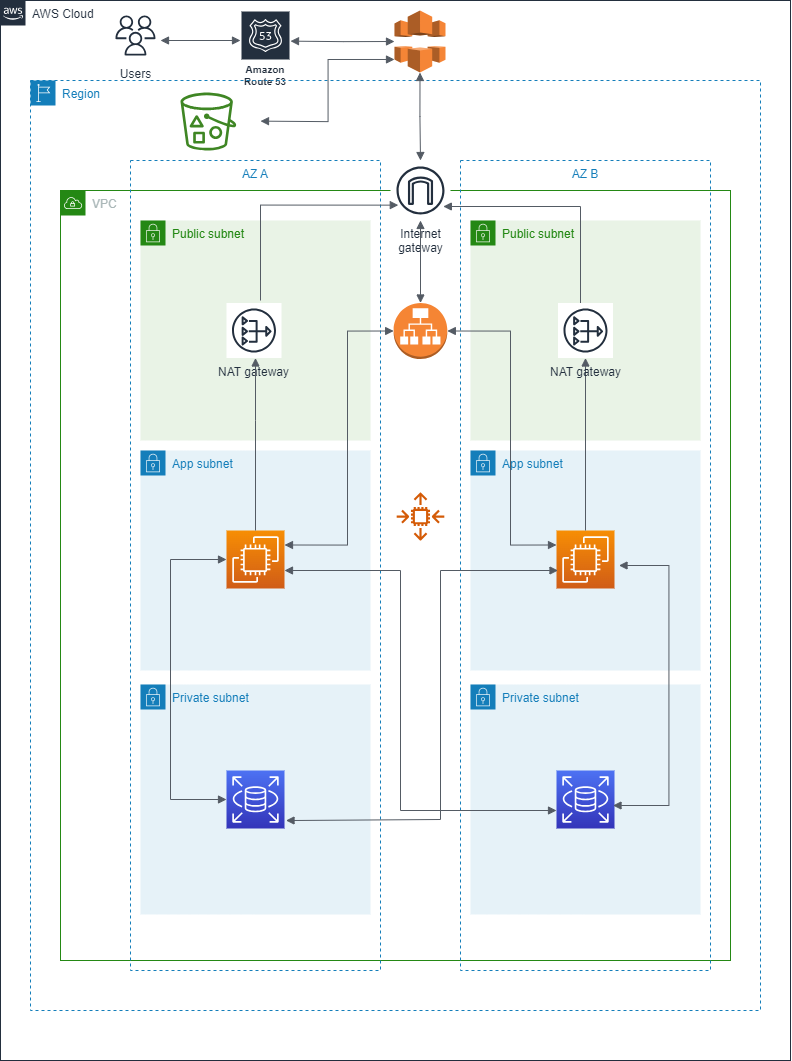

The diagram above was exported from draw.io. Its source (the exported page's mxGraphModel, read from the mxfile embedded in the PNG):
<mxGraphModel dx="1500" dy="827" grid="1" gridSize="10" guides="1" tooltips="1" connect="1" arrows="1" fold="1" page="1" pageScale="1" pageWidth="827" pageHeight="1169" math="0" shadow="0">
  <root>
    <mxCell id="0" />
    <mxCell id="1" parent="0" />
    <mxCell id="sQ7NP-9YRCdX116FE9q4-1" value="AWS Cloud" style="points=[[0,0],[0.25,0],[0.5,0],[0.75,0],[1,0],[1,0.25],[1,0.5],[1,0.75],[1,1],[0.75,1],[0.5,1],[0.25,1],[0,1],[0,0.75],[0,0.5],[0,0.25]];outlineConnect=0;gradientColor=none;html=1;whiteSpace=wrap;fontSize=12;fontStyle=0;container=1;pointerEvents=0;collapsible=0;recursiveResize=0;shape=mxgraph.aws4.group;grIcon=mxgraph.aws4.group_aws_cloud_alt;strokeColor=#232F3E;fillColor=none;verticalAlign=top;align=left;spacingLeft=30;fontColor=#232F3E;dashed=0;" vertex="1" parent="1">
      <mxGeometry x="20" y="20" width="790" height="1060" as="geometry" />
    </mxCell>
    <mxCell id="sQ7NP-9YRCdX116FE9q4-57" value="Users" style="sketch=0;outlineConnect=0;fontColor=#232F3E;gradientColor=none;strokeColor=#232F3E;fillColor=#ffffff;dashed=0;verticalLabelPosition=bottom;verticalAlign=top;align=center;html=1;fontSize=12;fontStyle=0;aspect=fixed;shape=mxgraph.aws4.resourceIcon;resIcon=mxgraph.aws4.users;" vertex="1" parent="sQ7NP-9YRCdX116FE9q4-1">
      <mxGeometry x="110" y="10" width="50" height="50" as="geometry" />
    </mxCell>
    <mxCell id="sQ7NP-9YRCdX116FE9q4-62" value="Amazon Route 53" style="sketch=0;outlineConnect=0;fontColor=#232F3E;gradientColor=none;strokeColor=#ffffff;fillColor=#232F3E;dashed=0;verticalLabelPosition=middle;verticalAlign=bottom;align=center;html=1;whiteSpace=wrap;fontSize=10;fontStyle=1;spacing=3;shape=mxgraph.aws4.productIcon;prIcon=mxgraph.aws4.route_53;" vertex="1" parent="sQ7NP-9YRCdX116FE9q4-1">
      <mxGeometry x="240" y="10" width="50" height="81" as="geometry" />
    </mxCell>
    <mxCell id="sQ7NP-9YRCdX116FE9q4-65" value="" style="edgeStyle=orthogonalEdgeStyle;html=1;endArrow=block;elbow=vertical;startArrow=block;startFill=1;endFill=1;strokeColor=#545B64;rounded=0;" edge="1" parent="sQ7NP-9YRCdX116FE9q4-1">
      <mxGeometry width="100" relative="1" as="geometry">
        <mxPoint x="160" y="40" as="sourcePoint" />
        <mxPoint x="240" y="40" as="targetPoint" />
      </mxGeometry>
    </mxCell>
    <mxCell id="sQ7NP-9YRCdX116FE9q4-66" value="" style="outlineConnect=0;dashed=0;verticalLabelPosition=bottom;verticalAlign=top;align=center;html=1;shape=mxgraph.aws3.cloudfront;fillColor=#F58536;gradientColor=none;" vertex="1" parent="sQ7NP-9YRCdX116FE9q4-1">
      <mxGeometry x="394" y="10" width="51" height="62" as="geometry" />
    </mxCell>
    <mxCell id="sQ7NP-9YRCdX116FE9q4-67" value="" style="edgeStyle=orthogonalEdgeStyle;html=1;endArrow=block;elbow=vertical;startArrow=block;startFill=1;endFill=1;strokeColor=#545B64;rounded=0;entryX=0;entryY=0.5;entryDx=0;entryDy=0;entryPerimeter=0;" edge="1" parent="sQ7NP-9YRCdX116FE9q4-1" target="sQ7NP-9YRCdX116FE9q4-66">
      <mxGeometry width="100" relative="1" as="geometry">
        <mxPoint x="290" y="40.64" as="sourcePoint" />
        <mxPoint x="370" y="40.64" as="targetPoint" />
      </mxGeometry>
    </mxCell>
    <mxCell id="sQ7NP-9YRCdX116FE9q4-2" value="Region" style="points=[[0,0],[0.25,0],[0.5,0],[0.75,0],[1,0],[1,0.25],[1,0.5],[1,0.75],[1,1],[0.75,1],[0.5,1],[0.25,1],[0,1],[0,0.75],[0,0.5],[0,0.25]];outlineConnect=0;gradientColor=none;html=1;whiteSpace=wrap;fontSize=12;fontStyle=0;container=1;pointerEvents=0;collapsible=0;recursiveResize=0;shape=mxgraph.aws4.group;grIcon=mxgraph.aws4.group_region;strokeColor=#147EBA;fillColor=none;verticalAlign=top;align=left;spacingLeft=30;fontColor=#147EBA;dashed=1;" vertex="1" parent="1">
      <mxGeometry x="50" y="100" width="730" height="930" as="geometry" />
    </mxCell>
    <mxCell id="sQ7NP-9YRCdX116FE9q4-31" value="" style="sketch=0;outlineConnect=0;fontColor=#232F3E;gradientColor=none;fillColor=#3F8624;strokeColor=none;dashed=0;verticalLabelPosition=bottom;verticalAlign=top;align=center;html=1;fontSize=12;fontStyle=0;aspect=fixed;pointerEvents=1;shape=mxgraph.aws4.bucket_with_objects;" vertex="1" parent="sQ7NP-9YRCdX116FE9q4-2">
      <mxGeometry x="150.00000000000003" y="12" width="55.77" height="58" as="geometry" />
    </mxCell>
    <mxCell id="sQ7NP-9YRCdX116FE9q4-69" value="" style="edgeStyle=orthogonalEdgeStyle;html=1;endArrow=block;elbow=vertical;startArrow=block;startFill=1;endFill=1;strokeColor=#545B64;rounded=0;entryX=0;entryY=0.79;entryDx=0;entryDy=0;entryPerimeter=0;" edge="1" parent="sQ7NP-9YRCdX116FE9q4-2" target="sQ7NP-9YRCdX116FE9q4-66">
      <mxGeometry width="100" relative="1" as="geometry">
        <mxPoint x="230" y="40.639999999999986" as="sourcePoint" />
        <mxPoint x="330" y="40.639999999999986" as="targetPoint" />
      </mxGeometry>
    </mxCell>
    <mxCell id="sQ7NP-9YRCdX116FE9q4-3" value="VPC" style="points=[[0,0],[0.25,0],[0.5,0],[0.75,0],[1,0],[1,0.25],[1,0.5],[1,0.75],[1,1],[0.75,1],[0.5,1],[0.25,1],[0,1],[0,0.75],[0,0.5],[0,0.25]];outlineConnect=0;gradientColor=none;html=1;whiteSpace=wrap;fontSize=12;fontStyle=0;container=1;pointerEvents=0;collapsible=0;recursiveResize=0;shape=mxgraph.aws4.group;grIcon=mxgraph.aws4.group_vpc;strokeColor=#248814;fillColor=none;verticalAlign=top;align=left;spacingLeft=30;fontColor=#AAB7B8;dashed=0;" vertex="1" parent="1">
      <mxGeometry x="80" y="210" width="670" height="770" as="geometry" />
    </mxCell>
    <mxCell id="sQ7NP-9YRCdX116FE9q4-23" value="AZ A" style="fillColor=none;strokeColor=#147EBA;dashed=1;verticalAlign=top;fontStyle=0;fontColor=#147EBA;whiteSpace=wrap;html=1;" vertex="1" parent="sQ7NP-9YRCdX116FE9q4-3">
      <mxGeometry x="70" y="-30" width="250" height="810" as="geometry" />
    </mxCell>
    <mxCell id="sQ7NP-9YRCdX116FE9q4-5" value="AZ B" style="fillColor=none;strokeColor=#147EBA;dashed=1;verticalAlign=top;fontStyle=0;fontColor=#147EBA;whiteSpace=wrap;html=1;" vertex="1" parent="sQ7NP-9YRCdX116FE9q4-3">
      <mxGeometry x="400" y="-30" width="250" height="810" as="geometry" />
    </mxCell>
    <mxCell id="sQ7NP-9YRCdX116FE9q4-12" value="App subnet" style="points=[[0,0],[0.25,0],[0.5,0],[0.75,0],[1,0],[1,0.25],[1,0.5],[1,0.75],[1,1],[0.75,1],[0.5,1],[0.25,1],[0,1],[0,0.75],[0,0.5],[0,0.25]];outlineConnect=0;gradientColor=none;html=1;whiteSpace=wrap;fontSize=12;fontStyle=0;container=1;pointerEvents=0;collapsible=0;recursiveResize=0;shape=mxgraph.aws4.group;grIcon=mxgraph.aws4.group_security_group;grStroke=0;strokeColor=#147EBA;fillColor=#E6F2F8;verticalAlign=top;align=left;spacingLeft=30;fontColor=#147EBA;dashed=0;" vertex="1" parent="sQ7NP-9YRCdX116FE9q4-3">
      <mxGeometry x="410" y="260" width="230" height="220" as="geometry" />
    </mxCell>
    <mxCell id="sQ7NP-9YRCdX116FE9q4-29" value="" style="sketch=0;points=[[0,0,0],[0.25,0,0],[0.5,0,0],[0.75,0,0],[1,0,0],[0,1,0],[0.25,1,0],[0.5,1,0],[0.75,1,0],[1,1,0],[0,0.25,0],[0,0.5,0],[0,0.75,0],[1,0.25,0],[1,0.5,0],[1,0.75,0]];outlineConnect=0;fontColor=#232F3E;gradientColor=#F78E04;gradientDirection=north;fillColor=#D05C17;strokeColor=#ffffff;dashed=0;verticalLabelPosition=bottom;verticalAlign=top;align=center;html=1;fontSize=12;fontStyle=0;aspect=fixed;shape=mxgraph.aws4.resourceIcon;resIcon=mxgraph.aws4.ec2;" vertex="1" parent="sQ7NP-9YRCdX116FE9q4-12">
      <mxGeometry x="86" y="80" width="58" height="58" as="geometry" />
    </mxCell>
    <mxCell id="sQ7NP-9YRCdX116FE9q4-15" value="Private subnet" style="points=[[0,0],[0.25,0],[0.5,0],[0.75,0],[1,0],[1,0.25],[1,0.5],[1,0.75],[1,1],[0.75,1],[0.5,1],[0.25,1],[0,1],[0,0.75],[0,0.5],[0,0.25]];outlineConnect=0;gradientColor=none;html=1;whiteSpace=wrap;fontSize=12;fontStyle=0;container=1;pointerEvents=0;collapsible=0;recursiveResize=0;shape=mxgraph.aws4.group;grIcon=mxgraph.aws4.group_security_group;grStroke=0;strokeColor=#147EBA;fillColor=#E6F2F8;verticalAlign=top;align=left;spacingLeft=30;fontColor=#147EBA;dashed=0;" vertex="1" parent="sQ7NP-9YRCdX116FE9q4-3">
      <mxGeometry x="410" y="494" width="230" height="230" as="geometry" />
    </mxCell>
    <mxCell id="sQ7NP-9YRCdX116FE9q4-34" value="" style="sketch=0;points=[[0,0,0],[0.25,0,0],[0.5,0,0],[0.75,0,0],[1,0,0],[0,1,0],[0.25,1,0],[0.5,1,0],[0.75,1,0],[1,1,0],[0,0.25,0],[0,0.5,0],[0,0.75,0],[1,0.25,0],[1,0.5,0],[1,0.75,0]];outlineConnect=0;fontColor=#232F3E;gradientColor=#4D72F3;gradientDirection=north;fillColor=#3334B9;strokeColor=#ffffff;dashed=0;verticalLabelPosition=bottom;verticalAlign=top;align=center;html=1;fontSize=12;fontStyle=0;aspect=fixed;shape=mxgraph.aws4.resourceIcon;resIcon=mxgraph.aws4.rds;" vertex="1" parent="sQ7NP-9YRCdX116FE9q4-15">
      <mxGeometry x="86" y="86" width="58" height="58" as="geometry" />
    </mxCell>
    <mxCell id="sQ7NP-9YRCdX116FE9q4-16" value="Internet&#10;gateway" style="sketch=0;outlineConnect=0;fontColor=#232F3E;gradientColor=none;strokeColor=#232F3E;fillColor=#ffffff;dashed=0;verticalLabelPosition=bottom;verticalAlign=top;align=center;html=1;fontSize=12;fontStyle=0;aspect=fixed;shape=mxgraph.aws4.resourceIcon;resIcon=mxgraph.aws4.internet_gateway;" vertex="1" parent="sQ7NP-9YRCdX116FE9q4-3">
      <mxGeometry x="330" y="-30" width="60" height="60" as="geometry" />
    </mxCell>
    <mxCell id="sQ7NP-9YRCdX116FE9q4-24" value="App subnet" style="points=[[0,0],[0.25,0],[0.5,0],[0.75,0],[1,0],[1,0.25],[1,0.5],[1,0.75],[1,1],[0.75,1],[0.5,1],[0.25,1],[0,1],[0,0.75],[0,0.5],[0,0.25]];outlineConnect=0;gradientColor=none;html=1;whiteSpace=wrap;fontSize=12;fontStyle=0;container=1;pointerEvents=0;collapsible=0;recursiveResize=0;shape=mxgraph.aws4.group;grIcon=mxgraph.aws4.group_security_group;grStroke=0;strokeColor=#147EBA;fillColor=#E6F2F8;verticalAlign=top;align=left;spacingLeft=30;fontColor=#147EBA;dashed=0;" vertex="1" parent="sQ7NP-9YRCdX116FE9q4-3">
      <mxGeometry x="80" y="260" width="230" height="220" as="geometry" />
    </mxCell>
    <mxCell id="sQ7NP-9YRCdX116FE9q4-28" value="" style="sketch=0;points=[[0,0,0],[0.25,0,0],[0.5,0,0],[0.75,0,0],[1,0,0],[0,1,0],[0.25,1,0],[0.5,1,0],[0.75,1,0],[1,1,0],[0,0.25,0],[0,0.5,0],[0,0.75,0],[1,0.25,0],[1,0.5,0],[1,0.75,0]];outlineConnect=0;fontColor=#232F3E;gradientColor=#F78E04;gradientDirection=north;fillColor=#D05C17;strokeColor=#ffffff;dashed=0;verticalLabelPosition=bottom;verticalAlign=top;align=center;html=1;fontSize=12;fontStyle=0;aspect=fixed;shape=mxgraph.aws4.resourceIcon;resIcon=mxgraph.aws4.ec2;" vertex="1" parent="sQ7NP-9YRCdX116FE9q4-24">
      <mxGeometry x="86" y="80" width="58" height="58" as="geometry" />
    </mxCell>
    <mxCell id="sQ7NP-9YRCdX116FE9q4-25" value="Private subnet" style="points=[[0,0],[0.25,0],[0.5,0],[0.75,0],[1,0],[1,0.25],[1,0.5],[1,0.75],[1,1],[0.75,1],[0.5,1],[0.25,1],[0,1],[0,0.75],[0,0.5],[0,0.25]];outlineConnect=0;gradientColor=none;html=1;whiteSpace=wrap;fontSize=12;fontStyle=0;container=1;pointerEvents=0;collapsible=0;recursiveResize=0;shape=mxgraph.aws4.group;grIcon=mxgraph.aws4.group_security_group;grStroke=0;strokeColor=#147EBA;fillColor=#E6F2F8;verticalAlign=top;align=left;spacingLeft=30;fontColor=#147EBA;dashed=0;" vertex="1" parent="sQ7NP-9YRCdX116FE9q4-3">
      <mxGeometry x="80" y="494" width="230" height="230" as="geometry" />
    </mxCell>
    <mxCell id="sQ7NP-9YRCdX116FE9q4-27" value="" style="sketch=0;outlineConnect=0;fontColor=#232F3E;gradientColor=none;fillColor=#D45B07;strokeColor=none;dashed=0;verticalLabelPosition=bottom;verticalAlign=top;align=center;html=1;fontSize=12;fontStyle=0;aspect=fixed;pointerEvents=1;shape=mxgraph.aws4.auto_scaling2;" vertex="1" parent="sQ7NP-9YRCdX116FE9q4-3">
      <mxGeometry x="336" y="302" width="48" height="48" as="geometry" />
    </mxCell>
    <mxCell id="sQ7NP-9YRCdX116FE9q4-30" value="" style="outlineConnect=0;dashed=0;verticalLabelPosition=bottom;verticalAlign=top;align=center;html=1;shape=mxgraph.aws3.application_load_balancer;fillColor=#F58534;gradientColor=none;" vertex="1" parent="sQ7NP-9YRCdX116FE9q4-3">
      <mxGeometry x="333.16" y="112.5" width="53.67" height="56" as="geometry" />
    </mxCell>
    <mxCell id="sQ7NP-9YRCdX116FE9q4-33" value="" style="sketch=0;points=[[0,0,0],[0.25,0,0],[0.5,0,0],[0.75,0,0],[1,0,0],[0,1,0],[0.25,1,0],[0.5,1,0],[0.75,1,0],[1,1,0],[0,0.25,0],[0,0.5,0],[0,0.75,0],[1,0.25,0],[1,0.5,0],[1,0.75,0]];outlineConnect=0;fontColor=#232F3E;gradientColor=#4D72F3;gradientDirection=north;fillColor=#3334B9;strokeColor=#ffffff;dashed=0;verticalLabelPosition=bottom;verticalAlign=top;align=center;html=1;fontSize=12;fontStyle=0;aspect=fixed;shape=mxgraph.aws4.resourceIcon;resIcon=mxgraph.aws4.rds;" vertex="1" parent="sQ7NP-9YRCdX116FE9q4-3">
      <mxGeometry x="166" y="580" width="58" height="58" as="geometry" />
    </mxCell>
    <mxCell id="sQ7NP-9YRCdX116FE9q4-35" value="Public subnet" style="points=[[0,0],[0.25,0],[0.5,0],[0.75,0],[1,0],[1,0.25],[1,0.5],[1,0.75],[1,1],[0.75,1],[0.5,1],[0.25,1],[0,1],[0,0.75],[0,0.5],[0,0.25]];outlineConnect=0;gradientColor=none;html=1;whiteSpace=wrap;fontSize=12;fontStyle=0;container=1;pointerEvents=0;collapsible=0;recursiveResize=0;shape=mxgraph.aws4.group;grIcon=mxgraph.aws4.group_security_group;grStroke=0;strokeColor=#248814;fillColor=#E9F3E6;verticalAlign=top;align=left;spacingLeft=30;fontColor=#248814;dashed=0;" vertex="1" parent="sQ7NP-9YRCdX116FE9q4-3">
      <mxGeometry x="80" y="30" width="230" height="220" as="geometry" />
    </mxCell>
    <mxCell id="sQ7NP-9YRCdX116FE9q4-36" value="NAT gateway" style="sketch=0;outlineConnect=0;fontColor=#232F3E;gradientColor=none;strokeColor=#232F3E;fillColor=#ffffff;dashed=0;verticalLabelPosition=bottom;verticalAlign=top;align=center;html=1;fontSize=12;fontStyle=0;aspect=fixed;shape=mxgraph.aws4.resourceIcon;resIcon=mxgraph.aws4.nat_gateway;" vertex="1" parent="sQ7NP-9YRCdX116FE9q4-35">
      <mxGeometry x="86" y="82.5" width="55" height="55" as="geometry" />
    </mxCell>
    <mxCell id="sQ7NP-9YRCdX116FE9q4-55" value="" style="edgeStyle=orthogonalEdgeStyle;html=1;endArrow=block;elbow=vertical;startArrow=none;endFill=1;strokeColor=#545B64;rounded=0;entryX=0.13;entryY=0.744;entryDx=0;entryDy=0;entryPerimeter=0;" edge="1" parent="sQ7NP-9YRCdX116FE9q4-35" target="sQ7NP-9YRCdX116FE9q4-16">
      <mxGeometry width="100" relative="1" as="geometry">
        <mxPoint x="120" y="80" as="sourcePoint" />
        <mxPoint x="220" y="80" as="targetPoint" />
        <Array as="points">
          <mxPoint x="120" y="-15" />
        </Array>
      </mxGeometry>
    </mxCell>
    <mxCell id="sQ7NP-9YRCdX116FE9q4-38" value="Public subnet" style="points=[[0,0],[0.25,0],[0.5,0],[0.75,0],[1,0],[1,0.25],[1,0.5],[1,0.75],[1,1],[0.75,1],[0.5,1],[0.25,1],[0,1],[0,0.75],[0,0.5],[0,0.25]];outlineConnect=0;gradientColor=none;html=1;whiteSpace=wrap;fontSize=12;fontStyle=0;container=1;pointerEvents=0;collapsible=0;recursiveResize=0;shape=mxgraph.aws4.group;grIcon=mxgraph.aws4.group_security_group;grStroke=0;strokeColor=#248814;fillColor=#E9F3E6;verticalAlign=top;align=left;spacingLeft=30;fontColor=#248814;dashed=0;" vertex="1" parent="sQ7NP-9YRCdX116FE9q4-3">
      <mxGeometry x="410" y="30" width="230" height="220" as="geometry" />
    </mxCell>
    <mxCell id="sQ7NP-9YRCdX116FE9q4-41" value="" style="edgeStyle=orthogonalEdgeStyle;html=1;endArrow=block;elbow=vertical;startArrow=block;startFill=1;endFill=1;strokeColor=#545B64;rounded=0;exitX=0;exitY=0.5;exitDx=0;exitDy=0;exitPerimeter=0;entryX=0;entryY=0.5;entryDx=0;entryDy=0;entryPerimeter=0;" edge="1" parent="sQ7NP-9YRCdX116FE9q4-3" source="sQ7NP-9YRCdX116FE9q4-33" target="sQ7NP-9YRCdX116FE9q4-28">
      <mxGeometry width="100" relative="1" as="geometry">
        <mxPoint x="90" y="594" as="sourcePoint" />
        <mxPoint x="90" y="360" as="targetPoint" />
        <Array as="points">
          <mxPoint x="110" y="609" />
          <mxPoint x="110" y="369" />
        </Array>
      </mxGeometry>
    </mxCell>
    <mxCell id="sQ7NP-9YRCdX116FE9q4-42" value="" style="edgeStyle=orthogonalEdgeStyle;html=1;endArrow=none;elbow=vertical;startArrow=block;startFill=1;strokeColor=#545B64;rounded=0;entryX=0.5;entryY=0;entryDx=0;entryDy=0;entryPerimeter=0;" edge="1" parent="sQ7NP-9YRCdX116FE9q4-3" source="sQ7NP-9YRCdX116FE9q4-39" target="sQ7NP-9YRCdX116FE9q4-29">
      <mxGeometry width="100" relative="1" as="geometry">
        <mxPoint x="470" y="220" as="sourcePoint" />
        <mxPoint x="570" y="220" as="targetPoint" />
      </mxGeometry>
    </mxCell>
    <mxCell id="sQ7NP-9YRCdX116FE9q4-39" value="NAT gateway" style="sketch=0;outlineConnect=0;fontColor=#232F3E;gradientColor=none;strokeColor=#232F3E;fillColor=#ffffff;dashed=0;verticalLabelPosition=bottom;verticalAlign=top;align=center;html=1;fontSize=12;fontStyle=0;aspect=fixed;shape=mxgraph.aws4.resourceIcon;resIcon=mxgraph.aws4.nat_gateway;" vertex="1" parent="sQ7NP-9YRCdX116FE9q4-3">
      <mxGeometry x="497.5" y="112.5" width="55" height="55" as="geometry" />
    </mxCell>
    <mxCell id="sQ7NP-9YRCdX116FE9q4-46" value="" style="edgeStyle=orthogonalEdgeStyle;html=1;endArrow=none;elbow=vertical;startArrow=block;startFill=1;strokeColor=#545B64;rounded=0;entryX=0.5;entryY=0;entryDx=0;entryDy=0;entryPerimeter=0;" edge="1" parent="sQ7NP-9YRCdX116FE9q4-3" source="sQ7NP-9YRCdX116FE9q4-36" target="sQ7NP-9YRCdX116FE9q4-28">
      <mxGeometry width="100" relative="1" as="geometry">
        <mxPoint x="280" y="360" as="sourcePoint" />
        <mxPoint x="380" y="360" as="targetPoint" />
        <Array as="points">
          <mxPoint x="195" y="230" />
          <mxPoint x="195" y="230" />
        </Array>
      </mxGeometry>
    </mxCell>
    <mxCell id="sQ7NP-9YRCdX116FE9q4-47" value="" style="edgeStyle=orthogonalEdgeStyle;html=1;endArrow=block;elbow=vertical;startArrow=block;startFill=1;endFill=1;strokeColor=#545B64;rounded=0;" edge="1" parent="sQ7NP-9YRCdX116FE9q4-3">
      <mxGeometry width="100" relative="1" as="geometry">
        <mxPoint x="224" y="380" as="sourcePoint" />
        <mxPoint x="496" y="620" as="targetPoint" />
        <Array as="points">
          <mxPoint x="224" y="380" />
          <mxPoint x="340" y="380" />
          <mxPoint x="340" y="620" />
        </Array>
      </mxGeometry>
    </mxCell>
    <mxCell id="sQ7NP-9YRCdX116FE9q4-49" value="" style="edgeStyle=orthogonalEdgeStyle;html=1;endArrow=block;elbow=vertical;startArrow=block;startFill=1;endFill=1;strokeColor=#545B64;rounded=0;entryX=0.5;entryY=0;entryDx=0;entryDy=0;entryPerimeter=0;" edge="1" parent="sQ7NP-9YRCdX116FE9q4-3" source="sQ7NP-9YRCdX116FE9q4-16" target="sQ7NP-9YRCdX116FE9q4-30">
      <mxGeometry width="100" relative="1" as="geometry">
        <mxPoint x="280" y="160" as="sourcePoint" />
        <mxPoint x="380" y="160" as="targetPoint" />
      </mxGeometry>
    </mxCell>
    <mxCell id="sQ7NP-9YRCdX116FE9q4-51" value="" style="edgeStyle=orthogonalEdgeStyle;html=1;endArrow=block;elbow=vertical;startArrow=block;startFill=1;endFill=1;strokeColor=#545B64;rounded=0;exitX=1;exitY=0.5;exitDx=0;exitDy=0;exitPerimeter=0;" edge="1" parent="sQ7NP-9YRCdX116FE9q4-3">
      <mxGeometry width="100" relative="1" as="geometry">
        <mxPoint x="225.5" y="630" as="sourcePoint" />
        <mxPoint x="497.5" y="380" as="targetPoint" />
        <Array as="points">
          <mxPoint x="232" y="630" />
          <mxPoint x="232" y="629" />
          <mxPoint x="380" y="629" />
          <mxPoint x="380" y="380" />
        </Array>
      </mxGeometry>
    </mxCell>
    <mxCell id="sQ7NP-9YRCdX116FE9q4-53" value="" style="edgeStyle=orthogonalEdgeStyle;html=1;endArrow=block;elbow=vertical;startArrow=block;startFill=1;endFill=1;strokeColor=#545B64;rounded=0;" edge="1" parent="sQ7NP-9YRCdX116FE9q4-3">
      <mxGeometry width="100" relative="1" as="geometry">
        <mxPoint x="552.5000000000002" y="615" as="sourcePoint" />
        <mxPoint x="558.5" y="375" as="targetPoint" />
        <Array as="points">
          <mxPoint x="608.5" y="615" />
          <mxPoint x="608.5" y="375" />
        </Array>
      </mxGeometry>
    </mxCell>
    <mxCell id="sQ7NP-9YRCdX116FE9q4-56" value="" style="edgeStyle=orthogonalEdgeStyle;html=1;endArrow=block;elbow=vertical;startArrow=none;endFill=1;strokeColor=#545B64;rounded=0;" edge="1" parent="sQ7NP-9YRCdX116FE9q4-3" source="sQ7NP-9YRCdX116FE9q4-39">
      <mxGeometry width="100" relative="1" as="geometry">
        <mxPoint x="512.83" y="108.5" as="sourcePoint" />
        <mxPoint x="382.83" y="16" as="targetPoint" />
        <Array as="points">
          <mxPoint x="520" y="16" />
        </Array>
      </mxGeometry>
    </mxCell>
    <mxCell id="sQ7NP-9YRCdX116FE9q4-60" value="" style="edgeStyle=orthogonalEdgeStyle;html=1;endArrow=block;elbow=vertical;startArrow=block;startFill=1;endFill=1;strokeColor=#545B64;rounded=0;exitX=1;exitY=0.5;exitDx=0;exitDy=0;exitPerimeter=0;entryX=0;entryY=0.25;entryDx=0;entryDy=0;entryPerimeter=0;" edge="1" parent="sQ7NP-9YRCdX116FE9q4-3">
      <mxGeometry width="100" relative="1" as="geometry">
        <mxPoint x="386.83000000000015" y="140.5" as="sourcePoint" />
        <mxPoint x="496" y="354.5" as="targetPoint" />
        <Array as="points">
          <mxPoint x="450" y="140" />
          <mxPoint x="450" y="354" />
        </Array>
      </mxGeometry>
    </mxCell>
    <mxCell id="sQ7NP-9YRCdX116FE9q4-61" value="" style="edgeStyle=orthogonalEdgeStyle;html=1;endArrow=block;elbow=vertical;startArrow=block;startFill=1;endFill=1;strokeColor=#545B64;rounded=0;exitX=0;exitY=0.5;exitDx=0;exitDy=0;exitPerimeter=0;entryX=1;entryY=0.25;entryDx=0;entryDy=0;entryPerimeter=0;" edge="1" parent="sQ7NP-9YRCdX116FE9q4-3" source="sQ7NP-9YRCdX116FE9q4-30" target="sQ7NP-9YRCdX116FE9q4-28">
      <mxGeometry width="100" relative="1" as="geometry">
        <mxPoint x="224.0000000000001" y="140.01" as="sourcePoint" />
        <mxPoint x="333.16999999999996" y="354.01" as="targetPoint" />
        <Array as="points">
          <mxPoint x="287" y="140" />
          <mxPoint x="287" y="354" />
        </Array>
      </mxGeometry>
    </mxCell>
    <mxCell id="sQ7NP-9YRCdX116FE9q4-8" style="edgeStyle=orthogonalEdgeStyle;rounded=0;orthogonalLoop=1;jettySize=auto;html=1;exitX=0.5;exitY=1;exitDx=0;exitDy=0;" edge="1" parent="1" source="sQ7NP-9YRCdX116FE9q4-3" target="sQ7NP-9YRCdX116FE9q4-3">
      <mxGeometry relative="1" as="geometry" />
    </mxCell>
    <mxCell id="sQ7NP-9YRCdX116FE9q4-68" value="" style="edgeStyle=orthogonalEdgeStyle;html=1;endArrow=block;elbow=vertical;startArrow=block;startFill=1;endFill=1;strokeColor=#545B64;rounded=0;exitX=0.5;exitY=1;exitDx=0;exitDy=0;exitPerimeter=0;" edge="1" parent="1" source="sQ7NP-9YRCdX116FE9q4-66" target="sQ7NP-9YRCdX116FE9q4-16">
      <mxGeometry width="100" relative="1" as="geometry">
        <mxPoint x="385.5" y="140.57" as="sourcePoint" />
        <mxPoint x="485.5" y="140.93" as="targetPoint" />
      </mxGeometry>
    </mxCell>
  </root>
</mxGraphModel>